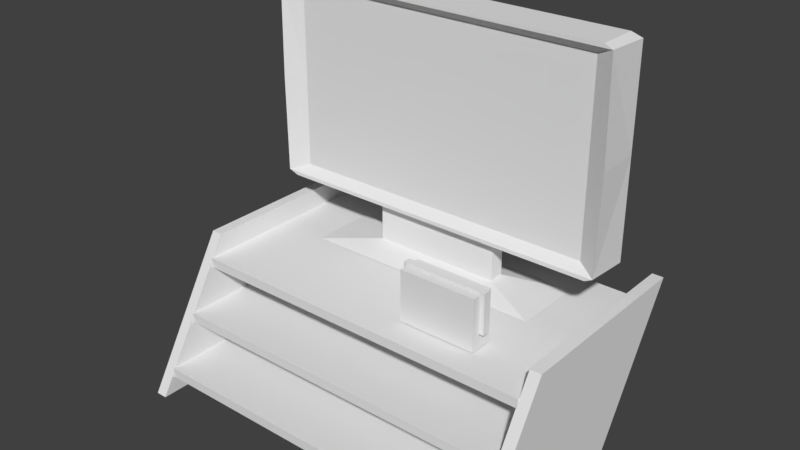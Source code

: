 # Source: TvStand.blend  (saved by Blender 2.79.0; exported with 4.5.12 LTS)
import bpy
from mathutils import Matrix  # noqa: F401  (used for matrix-valued properties, if any)

bpy.ops.wm.read_factory_settings(use_empty=True)
scene = bpy.context.scene
scene.name = 'Scene'

# ---- collections
col_collection_1 = bpy.data.collections.new('Collection 1'); scene.collection.children.link(col_collection_1)

# ---- materials (node trees are filled in below, after node groups)
mat_tvscreenmat = bpy.data.materials.new('TVScreenMat')
mat_tvscreenmat.alpha_threshold = 0.0
mat_tvscreenmat.use_transparent_shadow = False
mat_tvscreenmat.roughness = 0.5

# ---- material node trees

# ---- world
world_world = bpy.data.worlds.new('World'); scene.world = world_world
world_world.color = (0.05088, 0.05088, 0.05088)
world_world.use_sun_shadow = False
world_world.sun_shadow_jitter_overblur = 0.0
world_world.cycles.sampling_method = 'MANUAL'

# ---- meshes
me_cube_003 = bpy.data.meshes.new('Cube.003')
me_cube_003.from_pydata([(-0.8193, -1.0, -1.0), (-0.8193, -1.0, 1.0), (-0.8193, 1.0, -1.0), (-0.8193, 1.0, 1.0), (0.8193, -1.0, -1.0), (0.8193, -1.0, 1.0), (0.8193, 1.0, -1.0), (0.8193, 1.0, 1.0)], [], [(0, 1, 3, 2), (2, 3, 7, 6), (6, 7, 5, 4), (4, 5, 1, 0), (2, 6, 4, 0), (7, 3, 1, 5)])
_uv = me_cube_003.uv_layers.new(name='UVMap')
_uv.uv.foreach_set('vector', [0.8577, 0.1432, 0.7996, 0.1432, 0.7996, 0.0851, 0.8577, 0.0851, 0.9052, 0.2065, 0.9052, 0.1484, 0.9528, 0.1484, 0.9528, 0.2065, 0.921, 0.0851, 0.921, 0.1432, 0.8629, 0.1432, 0.8629, 0.0851, 0.9262, 0.1432, 0.9262, 0.0851, 0.9738, 0.0851, 0.9738, 0.1432, 0.8524, 0.1484, 0.9, 0.1484, 0.9, 0.2065, 0.8524, 0.2065, 0.3882, 0.8647, 0.3406, 0.8647, 0.3406, 0.8066, 0.3882, 0.8066])
me_cube_003.use_remesh_preserve_volume = False
me_cube_003.use_remesh_preserve_attributes = False
me_cube_003.use_mirror_vertex_groups = False
me_cube_003.update()
me_cube_002 = bpy.data.meshes.new('Cube.002')
me_cube_002.from_pydata([(-0.6181, -0.6202, -0.5927), (-0.6181, -0.6202, 0.6434), (-0.6181, 0.616, -0.5927), (-0.6181, 0.616, 0.6434), (0.6181, -0.6202, -0.5927), (0.6181, -0.6202, 0.6434), (0.6181, 0.616, -0.5927), (0.6181, 0.616, 0.6434), (-0.6181, 0.2181, -0.5927), (-0.6181, -0.194, -0.5927), (-0.6181, -0.194, 0.6434), (-0.6181, 0.2181, 0.6434), (0.6181, -0.194, -0.5927), (0.6181, 0.2181, -0.5927), (0.6181, 0.2181, 0.6434), (0.6181, -0.194, 0.6434), (-0.6181, -0.194, -0.3184), (-0.6181, 0.2181, -0.3184), (0.6181, 0.2181, -0.3184), (0.6181, -0.194, -0.3184)], [], [(8, 11, 3, 2), (2, 3, 7, 6), (12, 15, 5, 4), (4, 5, 1, 0), (9, 12, 4, 0), (15, 10, 1, 5), (7, 3, 11, 14), (10, 15, 19, 16), (2, 6, 13, 8), (8, 13, 12, 9), (6, 7, 14, 13), (12, 13, 14, 18, 19), (0, 1, 10, 9), (9, 10, 16, 17, 8), (18, 17, 16, 19), (14, 11, 17, 18)])
_uv = me_cube_002.uv_layers.new(name='UVMap')
_uv.uv.foreach_set('vector', [0.9507, 0.1578, 0.9507, 0.2117, 0.9334, 0.2117, 0.9334, 0.1578, 0.8021, 0.08826, 0.8021, 0.03437, 0.856, 0.03437, 0.856, 0.08826, 0.907, 0.2117, 0.907, 0.1578, 0.9255, 0.1578, 0.9255, 0.2117, 0.8021, 0.15, 0.8021, 0.0961, 0.856, 0.0961, 0.856, 0.15, 0.8638, 0.06968, 0.9177, 0.06968, 0.9177, 0.08826, 0.8638, 0.08826, 0.9099, 0.3969, 0.9099, 0.343, 0.9285, 0.343, 0.9285, 0.3969, 0.9039, 0.4187, 0.9039, 0.3649, 0.9212, 0.3649, 0.9212, 0.4187, 0.9057, 0.0961, 0.9057, 0.15, 0.8638, 0.15, 0.8638, 0.0961, 0.8638, 0.03437, 0.9177, 0.03437, 0.9177, 0.05172, 0.8638, 0.05172, 0.8638, 0.05172, 0.9177, 0.05172, 0.9177, 0.06968, 0.8638, 0.06968, 0.8638, 0.2117, 0.8638, 0.1578, 0.8811, 0.1578, 0.8811, 0.2117, 0.8991, 0.2117, 0.8811, 0.2117, 0.8811, 0.1578, 0.8811, 0.1998, 0.8991, 0.1998, 0.8386, 0.1578, 0.8386, 0.2117, 0.82, 0.2117, 0.82, 0.1578, 0.82, 0.1578, 0.82, 0.2117, 0.82, 0.1698, 0.8021, 0.1698, 0.8021, 0.1578, 0.952, 0.08826, 0.952, 0.03437, 0.9699, 0.03437, 0.9699, 0.08826, 0.9555, 0.0961, 0.9555, 0.15, 0.9136, 0.15, 0.9136, 0.0961])
me_cube_002.use_remesh_preserve_volume = False
me_cube_002.use_remesh_preserve_attributes = False
me_cube_002.use_mirror_vertex_groups = False
me_cube_002.update()
me_cube_001 = bpy.data.meshes.new('Cube.001')
me_cube_001.from_pydata([(-0.6868, -0.4132, 0.993), (0.6899, -0.4132, 0.993), (-0.731, 0.7322, 1.083), (-0.7764, 0.7776, 1.054), (0.7341, 0.7322, 1.083), (0.7795, 0.7776, 1.053), (-0.731, -0.7329, 1.083), (-0.7764, -0.7342, 1.054), (0.7341, -0.7329, 1.083), (0.7678, -0.7304, 1.054), (-0.6868, -0.4132, -0.3837), (0.6899, -0.4132, -0.3837), (-0.7764, -0.7783, 0.3046), (-0.7764, 0.7776, 0.3046), (0.7795, 0.7776, 0.3046), (0.7795, -0.7783, 0.3046), (-0.6868, -0.4132, 0.3046), (0.6899, -0.4132, 0.3046), (-0.284, 0.2852, -0.4734), (-0.7764, 0.7776, -0.4452), (0.2871, 0.2852, -0.4734), (0.7795, 0.7776, -0.4437), (-0.284, -0.2859, -0.4734), (-0.7764, -0.7342, -0.4452), (0.2871, -0.2859, -0.4734), (0.7678, -0.7304, -0.4444), (-0.731, -0.7329, -0.4734), (-0.731, 0.7322, -0.4734), (0.7341, 0.7322, -0.4734), (0.7341, -0.7329, -0.4734), (-0.284, -0.2859, -0.7949), (-0.284, 0.2852, -0.7949), (0.2871, 0.2852, -0.7949), (0.2871, -0.2859, -0.7949), (-0.5341, -1.303, -0.8545), (-0.5341, 1.303, -0.8545), (0.5373, 1.303, -0.8545), (0.5373, -1.303, -0.8545)], [], [(14, 5, 9, 15), (12, 7, 3, 13), (16, 0, 7, 12), (17, 1, 0, 16), (13, 3, 5, 14), (0, 1, 9, 7), (1, 17, 15, 9), (6, 2, 3, 7), (2, 4, 5, 3), (4, 8, 9, 5), (8, 6, 7, 9), (4, 2, 6, 8), (14, 15, 25, 21), (12, 13, 19, 23), (16, 12, 23, 10), (17, 16, 10, 11), (13, 14, 21, 19), (10, 23, 25, 11), (11, 25, 15, 17), (26, 23, 19, 27), (27, 19, 21, 28), (28, 21, 25, 29), (29, 25, 23, 26), (20, 24, 33, 32), (18, 22, 26, 27), (20, 18, 27, 28), (24, 20, 28, 29), (22, 24, 29, 26), (33, 30, 34, 37), (22, 18, 31, 30), (24, 22, 30, 33), (18, 20, 32, 31), (36, 37, 34, 35), (31, 32, 36, 35), (32, 33, 37, 36), (30, 31, 35, 34)])
_uv = me_cube_001.uv_layers.new(name='UVMap')
_uv.uv.foreach_set('vector', [0.9025, 0.1691, 0.8882, 0.1691, 0.8882, 0.1404, 0.9025, 0.1395, 0.8704, 0.1395, 0.8847, 0.1403, 0.8847, 0.1691, 0.8704, 0.1691, 0.7936, 0.6292, 0.7936, 0.6507, 0.7834, 0.6526, 0.782, 0.6292, 0.9148, 0.08622, 0.9148, 0.09941, 0.8884, 0.09941, 0.8884, 0.08622, 0.8382, 0.1562, 0.8238, 0.1562, 0.8239, 0.1264, 0.8382, 0.1264, 0.9528, 0.6502, 0.9529, 0.6073, 0.9627, 0.6051, 0.9627, 0.6531, 0.838, 0.6389, 0.838, 0.6239, 0.8461, 0.6239, 0.845, 0.6402, 0.8788, 0.4162, 0.9655, 0.4164, 0.9682, 0.4192, 0.8787, 0.419, 0.8841, 0.1351, 0.8841, 0.1071, 0.885, 0.1063, 0.885, 0.136, 0.9655, 0.3299, 0.8788, 0.3297, 0.8789, 0.3279, 0.9682, 0.3274, 0.9181, 0.1352, 0.9181, 0.1072, 0.9187, 0.1063, 0.9187, 0.1359, 0.9655, 0.3299, 0.9655, 0.4164, 0.8788, 0.4162, 0.8788, 0.3297, 0.9025, 0.1691, 0.9025, 0.1395, 0.9169, 0.1404, 0.9169, 0.1691, 0.8704, 0.1395, 0.8704, 0.1691, 0.856, 0.1691, 0.856, 0.1403, 0.9221, 0.5689, 0.9302, 0.5689, 0.9292, 0.5853, 0.9221, 0.584, 0.9148, 0.08622, 0.8884, 0.08622, 0.8884, 0.07303, 0.9148, 0.07303, 0.8382, 0.1562, 0.8382, 0.1264, 0.8525, 0.1264, 0.8526, 0.1562, 0.8759, 0.6185, 0.8688, 0.6205, 0.8688, 0.5869, 0.8758, 0.5885, 0.8798, 0.5891, 0.8869, 0.5878, 0.8879, 0.6042, 0.8798, 0.6042, 0.8849, 0.102, 0.8849, 0.1029, 0.856, 0.1028, 0.8569, 0.1019, 0.8569, 0.1019, 0.856, 0.1028, 0.856, 0.07303, 0.8569, 0.07386, 0.8569, 0.07386, 0.856, 0.07303, 0.8849, 0.07335, 0.8849, 0.07395, 0.8188, 0.1271, 0.8193, 0.1264, 0.8193, 0.156, 0.8188, 0.1551, 0.843, 0.1706, 0.843, 0.1597, 0.8492, 0.1597, 0.8492, 0.1706, 0.8655, 0.09335, 0.8764, 0.09338, 0.8849, 0.102, 0.8569, 0.1019, 0.8655, 0.08243, 0.8655, 0.09335, 0.8569, 0.1019, 0.8569, 0.07386, 0.8764, 0.08247, 0.8655, 0.08243, 0.8569, 0.07386, 0.8849, 0.07395, 0.8764, 0.09338, 0.8764, 0.08247, 0.8849, 0.07395, 0.8849, 0.102, 0.8855, 0.4004, 0.8998, 0.4004, 0.9061, 0.4259, 0.8794, 0.4259, 0.8396, 0.1597, 0.8396, 0.1706, 0.8334, 0.1706, 0.8334, 0.1597, 0.83, 0.1597, 0.83, 0.1706, 0.8238, 0.1706, 0.8238, 0.1597, 0.8082, 0.1695, 0.8082, 0.1586, 0.8143, 0.1586, 0.8143, 0.1695, 0.8749, 0.1072, 0.8749, 0.1724, 0.8481, 0.1725, 0.8481, 0.1073, 0.8998, 0.1326, 0.8855, 0.1327, 0.8794, 0.1073, 0.9061, 0.1072, 0.8855, 0.1327, 0.8855, 0.147, 0.8794, 0.1725, 0.8794, 0.1073, 0.8998, 0.1469, 0.8998, 0.1326, 0.9061, 0.1072, 0.9061, 0.1724])
me_cube_001.materials.append(mat_tvscreenmat)
me_cube_001.use_remesh_preserve_volume = False
me_cube_001.use_remesh_preserve_attributes = False
me_cube_001.use_mirror_vertex_groups = False
me_cube_001.update()
me_shelves1 = bpy.data.meshes.new('Shelves1')
me_shelves1.from_pydata([(-0.5, 0.1466, -0.1861), (-0.5, -0.3734, -0.1861), (-0.5, -0.1463, 0.1939), (-0.5, 0.3737, 0.1939), (-0.47, 0.1466, -0.1861), (-0.47, -0.3734, -0.1861), (-0.47, -0.1463, 0.1939), (-0.47, 0.3737, 0.1939), (0.47, 0.1466, -0.1861), (0.47, -0.3734, -0.1861), (0.47, -0.1463, 0.1939), (0.47, 0.3737, 0.1939), (0.5, 0.1466, -0.1861), (0.5, -0.3734, -0.1861), (0.5, -0.1463, 0.1939), (0.5, 0.3737, 0.1939), (-0.47, 0.1822, -0.1161), (-0.47, -0.3378, -0.1161), (-0.47, -0.3378, -0.1411), (-0.47, 0.1822, -0.1411), (0.47, 0.1822, -0.1161), (0.47, -0.3378, -0.1161), (0.47, -0.3378, -0.1411), (0.47, 0.1822, -0.1411), (-0.47, 0.2607, 0.01138), (-0.47, -0.2593, 0.01138), (-0.47, -0.2593, -0.01362), (-0.47, 0.2607, -0.01362), (0.47, 0.2607, 0.01138), (0.47, -0.2593, 0.01138), (0.47, -0.2593, -0.01362), (0.47, 0.2607, -0.01362), (-0.47, 0.337, 0.1389), (-0.47, -0.183, 0.1389), (-0.47, -0.183, 0.1139), (-0.47, 0.337, 0.1139), (0.47, 0.337, 0.1389), (0.47, -0.183, 0.1389), (0.47, -0.183, 0.1139), (0.47, 0.337, 0.1139)], [], [(0, 1, 2, 3), (4, 7, 6, 5), (0, 3, 7, 4), (0, 4, 5, 1), (3, 2, 6, 7), (1, 5, 6, 2), (8, 9, 10, 11), (12, 15, 14, 13), (8, 11, 15, 12), (8, 12, 13, 9), (11, 10, 14, 15), (9, 13, 14, 10), (16, 19, 18, 17), (20, 21, 22, 23), (16, 20, 23, 19), (16, 17, 21, 20), (19, 23, 22, 18), (17, 18, 22, 21), (24, 27, 26, 25), (28, 29, 30, 31), (24, 28, 31, 27), (24, 25, 29, 28), (27, 31, 30, 26), (25, 26, 30, 29), (32, 35, 34, 33), (36, 37, 38, 39), (32, 36, 39, 35), (32, 33, 37, 36), (35, 39, 38, 34), (33, 34, 38, 37)])
_uv = me_shelves1.uv_layers.new(name='UVMap')
_uv.uv.foreach_set('vector', [0.6788, 0.7965, 0.6788, 0.8266, 0.6568, 0.8134, 0.6568, 0.7834, 0.5354, 0.926, 0.5573, 0.9129, 0.5573, 0.943, 0.5354, 0.9561, 0.6568, 0.9684, 0.6568, 0.9442, 0.6585, 0.9442, 0.6585, 0.9684, 0.5677, 0.9129, 0.5695, 0.9129, 0.5695, 0.943, 0.5677, 0.943, 0.7986, 0.4234, 0.7986, 0.3934, 0.8004, 0.3934, 0.8004, 0.4234, 0.8894, 0.4489, 0.8877, 0.4489, 0.8877, 0.4246, 0.8894, 0.4246, 0.6788, 0.8501, 0.6788, 0.8802, 0.6568, 0.867, 0.6568, 0.837, 0.6568, 0.9037, 0.6788, 0.8906, 0.6788, 0.9206, 0.6568, 0.9338, 0.7264, 0.818, 0.7264, 0.8423, 0.7246, 0.8423, 0.7246, 0.818, 0.592, 0.9129, 0.5938, 0.9129, 0.5938, 0.943, 0.592, 0.943, 0.8229, 0.4234, 0.8229, 0.3934, 0.8247, 0.3934, 0.8247, 0.4234, 0.9451, 0.2881, 0.9434, 0.2881, 0.9434, 0.2638, 0.9451, 0.2638, 0.6892, 0.9129, 0.6906, 0.9129, 0.6906, 0.943, 0.6892, 0.943, 0.7129, 0.943, 0.7129, 0.9129, 0.7143, 0.9129, 0.7143, 0.943, 0.7128, 0.8377, 0.7128, 0.7834, 0.7142, 0.7834, 0.7142, 0.8377, 0.5654, 0.8377, 0.5354, 0.8377, 0.5354, 0.7834, 0.5654, 0.7834, 0.5354, 0.9025, 0.5354, 0.8481, 0.5654, 0.8481, 0.5654, 0.9025, 0.9093, 0.3829, 0.9079, 0.3829, 0.9079, 0.3286, 0.9093, 0.3286, 0.701, 0.9129, 0.7025, 0.9129, 0.7025, 0.943, 0.701, 0.943, 0.64, 0.943, 0.64, 0.9129, 0.6415, 0.9129, 0.6415, 0.943, 0.7128, 0.9025, 0.7128, 0.8481, 0.7142, 0.8481, 0.7142, 0.9025, 0.5758, 0.8481, 0.6059, 0.8481, 0.6059, 0.9025, 0.5758, 0.9025, 0.6163, 0.8377, 0.6163, 0.7834, 0.6464, 0.7834, 0.6464, 0.8377, 0.9211, 0.3829, 0.9197, 0.3829, 0.9197, 0.3286, 0.9211, 0.3286, 0.6163, 0.9129, 0.6178, 0.9129, 0.6178, 0.943, 0.6163, 0.943, 0.6282, 0.943, 0.6282, 0.9129, 0.6296, 0.9129, 0.6296, 0.943, 0.6892, 0.8377, 0.6892, 0.7834, 0.6906, 0.7834, 0.6906, 0.8377, 0.6059, 0.8377, 0.5758, 0.8377, 0.5758, 0.7834, 0.6059, 0.7834, 0.6163, 0.9025, 0.6163, 0.8481, 0.6464, 0.8481, 0.6464, 0.9025, 0.9211, 0.3182, 0.9197, 0.3182, 0.9197, 0.2638, 0.9211, 0.2638])
me_shelves1.use_remesh_preserve_volume = False
me_shelves1.use_remesh_preserve_attributes = False
me_shelves1.use_mirror_vertex_groups = False
me_shelves1.update()

# ---- objects
ob_cube_002 = bpy.data.objects.new('Cube.002', me_cube_003)
ob_cube_001 = bpy.data.objects.new('Cube.001', me_cube_002)
ob_cube = bpy.data.objects.new('Cube', me_cube_001)
ob_shelves1 = bpy.data.objects.new('Shelves1', me_shelves1)

# ---- transforms, parenting, visibility, modifiers, constraints
ob_cube_002.location = (-0.3849, -0.6326, 0.6277)
ob_cube_002.scale = (0.1374, 0.009205, 0.05323)
ob_cube_002.lineart.crease_threshold = 0.0
ob_cube_001.location = (-0.3866, -0.6331, 0.602)
ob_cube_001.scale = (0.166, 0.05005, 0.1104)
ob_cube_001.lineart.crease_threshold = 0.0
ob_cube.location = (-0.5917, -0.3862, 0.834)
ob_cube.scale = (0.6026, 0.07221, 0.3501)
ob_cube.lineart.crease_threshold = 0.0
ob_shelves1.location = (-0.5823, -0.554, 0.3947)
ob_shelves1.lineart.crease_threshold = 0.0

# ---- collection membership
col_collection_1.objects.link(ob_cube_002)
col_collection_1.objects.link(ob_cube_001)
col_collection_1.objects.link(ob_cube)
col_collection_1.objects.link(ob_shelves1)

# ---- scene / render settings (as saved in the file)
scene.frame_start = 1; scene.frame_end = 250; scene.frame_set(1)
scene.render.engine = 'BLENDER_EEVEE_NEXT'
scene.render.resolution_percentage = 50
scene.render.dither_intensity = 0.0
scene.cycles.use_denoising = False
scene.cycles.samples = 128
scene.cycles.sampling_pattern = 'TABULATED_SOBOL'
scene.cycles.use_adaptive_sampling = False
scene.cycles.use_light_tree = False
scene.cycles.blur_glossy = 0.0
scene.cycles.sample_clamp_indirect = 0.0
scene.view_settings.view_transform = 'Standard'
bpy.context.view_layer.update()

# ---- added for rendering (the .blend has no active camera and no usable light): camera, sun
cam_auto = bpy.data.cameras.new('AutoCamera')
cam_auto.lens = 50.0
cam_auto.sensor_width = 36.0
cam_auto.clip_end = 1000.0
ob_auto_camera = bpy.data.objects.new('AutoCamera', cam_auto)
scene.collection.objects.link(ob_auto_camera)
ob_auto_camera.location = (0.900081, -2.33271, 1.89675)
ob_auto_camera.rotation_euler = (1.09748, -7.21219e-08, 0.694738)
scene.camera = ob_auto_camera
light_auto_sun = bpy.data.lights.new('AutoSun', 'SUN')
light_auto_sun.energy = 3.0
light_auto_sun.angle = 0.0523599
ob_auto_sun = bpy.data.objects.new('AutoSun', light_auto_sun)
scene.collection.objects.link(ob_auto_sun)
ob_auto_sun.rotation_euler = (0.872665, 0.174533, 0.523599)
bpy.context.view_layer.update()
